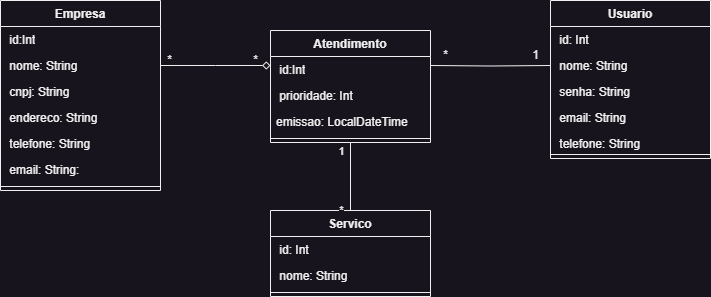

The diagram above was exported from draw.io. Its source (the exported page's mxGraphModel, read from the mxfile embedded in the PNG):
<mxGraphModel dx="1434" dy="699" grid="1" gridSize="10" guides="1" tooltips="1" connect="1" arrows="1" fold="1" page="1" pageScale="1" pageWidth="827" pageHeight="1169" math="0" shadow="0">
  <root>
    <mxCell id="0" />
    <mxCell id="1" parent="0" />
    <mxCell id="CmpxM1q2z4SA_hYAgf2u-1" value="Usuario" style="swimlane;fontStyle=1;align=center;verticalAlign=top;childLayout=stackLayout;horizontal=1;startSize=26;horizontalStack=0;resizeParent=1;resizeParentMax=0;resizeLast=0;collapsible=1;marginBottom=0;whiteSpace=wrap;html=1;" parent="1" vertex="1">
      <mxGeometry x="780" y="130" width="160" height="158" as="geometry" />
    </mxCell>
    <mxCell id="hnCIU7Lmob1LPzZ0QlV4-2" value="&amp;nbsp;id: Int" style="text;strokeColor=none;fillColor=none;align=left;verticalAlign=top;spacingLeft=4;spacingRight=4;overflow=hidden;rotatable=0;points=[[0,0.5],[1,0.5]];portConstraint=eastwest;whiteSpace=wrap;html=1;" parent="CmpxM1q2z4SA_hYAgf2u-1" vertex="1">
      <mxGeometry y="26" width="160" height="26" as="geometry" />
    </mxCell>
    <mxCell id="CmpxM1q2z4SA_hYAgf2u-2" value="&amp;nbsp;nome: String" style="text;strokeColor=none;fillColor=none;align=left;verticalAlign=top;spacingLeft=4;spacingRight=4;overflow=hidden;rotatable=0;points=[[0,0.5],[1,0.5]];portConstraint=eastwest;whiteSpace=wrap;html=1;" parent="CmpxM1q2z4SA_hYAgf2u-1" vertex="1">
      <mxGeometry y="52" width="160" height="26" as="geometry" />
    </mxCell>
    <mxCell id="CmpxM1q2z4SA_hYAgf2u-21" value="&amp;nbsp;senha: String" style="text;strokeColor=none;fillColor=none;align=left;verticalAlign=top;spacingLeft=4;spacingRight=4;overflow=hidden;rotatable=0;points=[[0,0.5],[1,0.5]];portConstraint=eastwest;whiteSpace=wrap;html=1;" parent="CmpxM1q2z4SA_hYAgf2u-1" vertex="1">
      <mxGeometry y="78" width="160" height="26" as="geometry" />
    </mxCell>
    <mxCell id="CmpxM1q2z4SA_hYAgf2u-23" value="&amp;nbsp;email: String" style="text;strokeColor=none;fillColor=none;align=left;verticalAlign=top;spacingLeft=4;spacingRight=4;overflow=hidden;rotatable=0;points=[[0,0.5],[1,0.5]];portConstraint=eastwest;whiteSpace=wrap;html=1;" parent="CmpxM1q2z4SA_hYAgf2u-1" vertex="1">
      <mxGeometry y="104" width="160" height="26" as="geometry" />
    </mxCell>
    <mxCell id="CmpxM1q2z4SA_hYAgf2u-24" value="&amp;nbsp;telefone: String" style="text;strokeColor=none;fillColor=none;align=left;verticalAlign=top;spacingLeft=4;spacingRight=4;overflow=hidden;rotatable=0;points=[[0,0.5],[1,0.5]];portConstraint=eastwest;whiteSpace=wrap;html=1;" parent="CmpxM1q2z4SA_hYAgf2u-1" vertex="1">
      <mxGeometry y="130" width="160" height="20" as="geometry" />
    </mxCell>
    <mxCell id="CmpxM1q2z4SA_hYAgf2u-3" value="" style="line;strokeWidth=1;fillColor=none;align=left;verticalAlign=middle;spacingTop=-1;spacingLeft=3;spacingRight=3;rotatable=0;labelPosition=right;points=[];portConstraint=eastwest;strokeColor=inherit;" parent="CmpxM1q2z4SA_hYAgf2u-1" vertex="1">
      <mxGeometry y="150" width="160" height="8" as="geometry" />
    </mxCell>
    <mxCell id="CmpxM1q2z4SA_hYAgf2u-5" value="Atendimento" style="swimlane;fontStyle=1;align=center;verticalAlign=top;childLayout=stackLayout;horizontal=1;startSize=26;horizontalStack=0;resizeParent=1;resizeParentMax=0;resizeLast=0;collapsible=1;marginBottom=0;whiteSpace=wrap;html=1;" parent="1" vertex="1">
      <mxGeometry x="500" y="160" width="160" height="112" as="geometry" />
    </mxCell>
    <mxCell id="yy5wMXLlCXt9J5QxIZOc-3" value="&amp;nbsp;id:Int" style="text;strokeColor=none;fillColor=none;align=left;verticalAlign=top;spacingLeft=4;spacingRight=4;overflow=hidden;rotatable=0;points=[[0,0.5],[1,0.5]];portConstraint=eastwest;whiteSpace=wrap;html=1;" parent="CmpxM1q2z4SA_hYAgf2u-5" vertex="1">
      <mxGeometry y="26" width="160" height="26" as="geometry" />
    </mxCell>
    <mxCell id="uCdPV1wVA7_aSxm3TvG3-1" value="&amp;nbsp;prioridade: Int&amp;nbsp;" style="text;strokeColor=none;fillColor=none;align=left;verticalAlign=top;spacingLeft=4;spacingRight=4;overflow=hidden;rotatable=0;points=[[0,0.5],[1,0.5]];portConstraint=eastwest;whiteSpace=wrap;html=1;" vertex="1" parent="CmpxM1q2z4SA_hYAgf2u-5">
      <mxGeometry y="52" width="160" height="26" as="geometry" />
    </mxCell>
    <mxCell id="uCdPV1wVA7_aSxm3TvG3-2" value="emissao: LocalDateTime" style="text;strokeColor=none;fillColor=none;align=left;verticalAlign=top;spacingLeft=4;spacingRight=4;overflow=hidden;rotatable=0;points=[[0,0.5],[1,0.5]];portConstraint=eastwest;whiteSpace=wrap;html=1;" vertex="1" parent="CmpxM1q2z4SA_hYAgf2u-5">
      <mxGeometry y="78" width="160" height="26" as="geometry" />
    </mxCell>
    <mxCell id="CmpxM1q2z4SA_hYAgf2u-7" value="" style="line;strokeWidth=1;fillColor=none;align=left;verticalAlign=middle;spacingTop=-1;spacingLeft=3;spacingRight=3;rotatable=0;labelPosition=right;points=[];portConstraint=eastwest;strokeColor=inherit;" parent="CmpxM1q2z4SA_hYAgf2u-5" vertex="1">
      <mxGeometry y="104" width="160" height="8" as="geometry" />
    </mxCell>
    <mxCell id="CmpxM1q2z4SA_hYAgf2u-9" value="Empresa" style="swimlane;fontStyle=1;align=center;verticalAlign=top;childLayout=stackLayout;horizontal=1;startSize=26;horizontalStack=0;resizeParent=1;resizeParentMax=0;resizeLast=0;collapsible=1;marginBottom=0;whiteSpace=wrap;html=1;" parent="1" vertex="1">
      <mxGeometry x="230" y="130" width="160" height="190" as="geometry" />
    </mxCell>
    <mxCell id="hnCIU7Lmob1LPzZ0QlV4-1" value="&amp;nbsp;id:Int" style="text;strokeColor=none;fillColor=none;align=left;verticalAlign=top;spacingLeft=4;spacingRight=4;overflow=hidden;rotatable=0;points=[[0,0.5],[1,0.5]];portConstraint=eastwest;whiteSpace=wrap;html=1;" parent="CmpxM1q2z4SA_hYAgf2u-9" vertex="1">
      <mxGeometry y="26" width="160" height="26" as="geometry" />
    </mxCell>
    <mxCell id="CmpxM1q2z4SA_hYAgf2u-10" value="&amp;nbsp;nome: String" style="text;strokeColor=none;fillColor=none;align=left;verticalAlign=top;spacingLeft=4;spacingRight=4;overflow=hidden;rotatable=0;points=[[0,0.5],[1,0.5]];portConstraint=eastwest;whiteSpace=wrap;html=1;" parent="CmpxM1q2z4SA_hYAgf2u-9" vertex="1">
      <mxGeometry y="52" width="160" height="26" as="geometry" />
    </mxCell>
    <mxCell id="CmpxM1q2z4SA_hYAgf2u-29" value="&amp;nbsp;cnpj: String" style="text;strokeColor=none;fillColor=none;align=left;verticalAlign=top;spacingLeft=4;spacingRight=4;overflow=hidden;rotatable=0;points=[[0,0.5],[1,0.5]];portConstraint=eastwest;whiteSpace=wrap;html=1;" parent="CmpxM1q2z4SA_hYAgf2u-9" vertex="1">
      <mxGeometry y="78" width="160" height="26" as="geometry" />
    </mxCell>
    <mxCell id="CmpxM1q2z4SA_hYAgf2u-30" value="&amp;nbsp;endereco: String" style="text;strokeColor=none;fillColor=none;align=left;verticalAlign=top;spacingLeft=4;spacingRight=4;overflow=hidden;rotatable=0;points=[[0,0.5],[1,0.5]];portConstraint=eastwest;whiteSpace=wrap;html=1;" parent="CmpxM1q2z4SA_hYAgf2u-9" vertex="1">
      <mxGeometry y="104" width="160" height="26" as="geometry" />
    </mxCell>
    <mxCell id="CmpxM1q2z4SA_hYAgf2u-31" value="&amp;nbsp;telefone: String" style="text;strokeColor=none;fillColor=none;align=left;verticalAlign=top;spacingLeft=4;spacingRight=4;overflow=hidden;rotatable=0;points=[[0,0.5],[1,0.5]];portConstraint=eastwest;whiteSpace=wrap;html=1;" parent="CmpxM1q2z4SA_hYAgf2u-9" vertex="1">
      <mxGeometry y="130" width="160" height="26" as="geometry" />
    </mxCell>
    <mxCell id="CmpxM1q2z4SA_hYAgf2u-32" value="&amp;nbsp;email: String:" style="text;strokeColor=none;fillColor=none;align=left;verticalAlign=top;spacingLeft=4;spacingRight=4;overflow=hidden;rotatable=0;points=[[0,0.5],[1,0.5]];portConstraint=eastwest;whiteSpace=wrap;html=1;" parent="CmpxM1q2z4SA_hYAgf2u-9" vertex="1">
      <mxGeometry y="156" width="160" height="26" as="geometry" />
    </mxCell>
    <mxCell id="CmpxM1q2z4SA_hYAgf2u-11" value="" style="line;strokeWidth=1;fillColor=none;align=left;verticalAlign=middle;spacingTop=-1;spacingLeft=3;spacingRight=3;rotatable=0;labelPosition=right;points=[];portConstraint=eastwest;strokeColor=inherit;" parent="CmpxM1q2z4SA_hYAgf2u-9" vertex="1">
      <mxGeometry y="182" width="160" height="8" as="geometry" />
    </mxCell>
    <mxCell id="CmpxM1q2z4SA_hYAgf2u-34" value="*" style="text;html=1;align=center;verticalAlign=middle;resizable=0;points=[];autosize=1;strokeColor=none;fillColor=none;" parent="1" vertex="1">
      <mxGeometry x="384" y="175" width="30" height="30" as="geometry" />
    </mxCell>
    <mxCell id="CmpxM1q2z4SA_hYAgf2u-35" value="*" style="text;html=1;align=center;verticalAlign=middle;resizable=0;points=[];autosize=1;strokeColor=none;fillColor=none;" parent="1" vertex="1">
      <mxGeometry x="470" y="175" width="30" height="30" as="geometry" />
    </mxCell>
    <mxCell id="CmpxM1q2z4SA_hYAgf2u-36" value="*" style="text;html=1;align=center;verticalAlign=middle;resizable=0;points=[];autosize=1;strokeColor=none;fillColor=none;" parent="1" vertex="1">
      <mxGeometry x="660" y="170" width="30" height="30" as="geometry" />
    </mxCell>
    <mxCell id="CmpxM1q2z4SA_hYAgf2u-38" value="1" style="text;html=1;align=center;verticalAlign=middle;resizable=0;points=[];autosize=1;strokeColor=none;fillColor=none;" parent="1" vertex="1">
      <mxGeometry x="750" y="170" width="30" height="30" as="geometry" />
    </mxCell>
    <mxCell id="0Rs8JpvLFyfx11UTlnEw-1" style="edgeStyle=orthogonalEdgeStyle;rounded=0;orthogonalLoop=1;jettySize=auto;html=1;endArrow=diamond;endFill=0;entryX=0;entryY=0.5;entryDx=0;entryDy=0;" parent="1" source="CmpxM1q2z4SA_hYAgf2u-10" edge="1">
      <mxGeometry relative="1" as="geometry">
        <mxPoint x="500" y="195" as="targetPoint" />
      </mxGeometry>
    </mxCell>
    <mxCell id="hnCIU7Lmob1LPzZ0QlV4-9" style="edgeStyle=orthogonalEdgeStyle;rounded=0;orthogonalLoop=1;jettySize=auto;html=1;entryX=0;entryY=0.5;entryDx=0;entryDy=0;endArrow=none;endFill=0;" parent="1" target="CmpxM1q2z4SA_hYAgf2u-2" edge="1">
      <mxGeometry relative="1" as="geometry">
        <mxPoint x="660" y="195" as="sourcePoint" />
      </mxGeometry>
    </mxCell>
    <mxCell id="ZpDGPgI5YOnKKv0o4fVU-1" value="Servico" style="swimlane;fontStyle=1;align=center;verticalAlign=top;childLayout=stackLayout;horizontal=1;startSize=26;horizontalStack=0;resizeParent=1;resizeParentMax=0;resizeLast=0;collapsible=1;marginBottom=0;whiteSpace=wrap;html=1;" parent="1" vertex="1">
      <mxGeometry x="500" y="340" width="160" height="86" as="geometry" />
    </mxCell>
    <mxCell id="ZpDGPgI5YOnKKv0o4fVU-2" value="&amp;nbsp;id: Int" style="text;strokeColor=none;fillColor=none;align=left;verticalAlign=top;spacingLeft=4;spacingRight=4;overflow=hidden;rotatable=0;points=[[0,0.5],[1,0.5]];portConstraint=eastwest;whiteSpace=wrap;html=1;" parent="ZpDGPgI5YOnKKv0o4fVU-1" vertex="1">
      <mxGeometry y="26" width="160" height="26" as="geometry" />
    </mxCell>
    <mxCell id="ZpDGPgI5YOnKKv0o4fVU-3" value="&amp;nbsp;nome: String" style="text;strokeColor=none;fillColor=none;align=left;verticalAlign=top;spacingLeft=4;spacingRight=4;overflow=hidden;rotatable=0;points=[[0,0.5],[1,0.5]];portConstraint=eastwest;whiteSpace=wrap;html=1;fontStyle=0" parent="ZpDGPgI5YOnKKv0o4fVU-1" vertex="1">
      <mxGeometry y="52" width="160" height="26" as="geometry" />
    </mxCell>
    <mxCell id="ZpDGPgI5YOnKKv0o4fVU-6" value="" style="line;strokeWidth=1;fillColor=none;align=left;verticalAlign=middle;spacingTop=-1;spacingLeft=3;spacingRight=3;rotatable=0;labelPosition=right;points=[];portConstraint=eastwest;strokeColor=inherit;" parent="ZpDGPgI5YOnKKv0o4fVU-1" vertex="1">
      <mxGeometry y="78" width="160" height="8" as="geometry" />
    </mxCell>
    <mxCell id="ZpDGPgI5YOnKKv0o4fVU-7" value="" style="endArrow=none;html=1;rounded=0;entryX=0.5;entryY=1;entryDx=0;entryDy=0;exitX=0.5;exitY=0;exitDx=0;exitDy=0;" parent="1" source="ZpDGPgI5YOnKKv0o4fVU-1" target="CmpxM1q2z4SA_hYAgf2u-5" edge="1">
      <mxGeometry width="50" height="50" relative="1" as="geometry">
        <mxPoint x="670" y="420" as="sourcePoint" />
        <mxPoint x="720" y="370" as="targetPoint" />
      </mxGeometry>
    </mxCell>
    <mxCell id="ZpDGPgI5YOnKKv0o4fVU-8" value="1&lt;br&gt;" style="edgeLabel;html=1;align=center;verticalAlign=middle;resizable=0;points=[];" parent="ZpDGPgI5YOnKKv0o4fVU-7" connectable="0" vertex="1">
      <mxGeometry x="0.5606" relative="1" as="geometry">
        <mxPoint x="-10" y="-7" as="offset" />
      </mxGeometry>
    </mxCell>
    <mxCell id="ZpDGPgI5YOnKKv0o4fVU-9" value="*" style="edgeLabel;html=1;align=center;verticalAlign=middle;resizable=0;points=[];" parent="ZpDGPgI5YOnKKv0o4fVU-7" connectable="0" vertex="1">
      <mxGeometry x="-0.6667" y="1" relative="1" as="geometry">
        <mxPoint x="-9" y="10" as="offset" />
      </mxGeometry>
    </mxCell>
  </root>
</mxGraphModel>